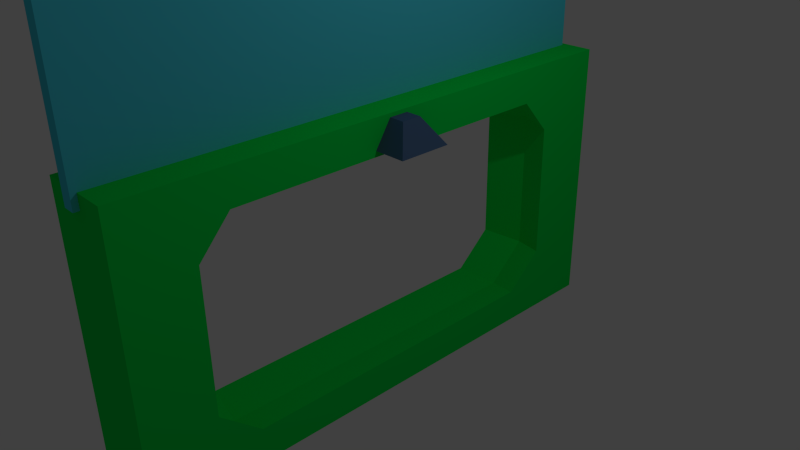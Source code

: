 # Source: door1.blend  (saved by Blender 2.69.0; exported with 4.5.12 LTS)
import bpy
from mathutils import Matrix  # noqa: F401  (used for matrix-valued properties, if any)

bpy.ops.wm.read_factory_settings(use_empty=True)
scene = bpy.context.scene
scene.name = 'Scene'

# ---- collections
col_collection_1 = bpy.data.collections.new('Collection 1'); scene.collection.children.link(col_collection_1)

# ---- materials (node trees are filled in below, after node groups)
mat_gunmetalgreymaterial = bpy.data.materials.new('GunMetalGreyMaterial')
mat_gunmetalgreymaterial.alpha_threshold = 0.0
mat_gunmetalgreymaterial.use_transparent_shadow = False
mat_gunmetalgreymaterial.diffuse_color = (0.06881, 0.1309, 0.2462, 1.0)
mat_gunmetalgreymaterial.specular_color = (0.7637, 1.0, 0.9355)
mat_gunmetalgreymaterial.roughness = 0.5
mat_gunmetalgreymaterial.line_color = (0.0, 0.0, 0.0, 1.0)
mat_glassmaterial = bpy.data.materials.new('GlassMaterial')
mat_glassmaterial.alpha_threshold = 0.0
mat_glassmaterial.use_transparent_shadow = False
mat_glassmaterial.diffuse_color = (0.06764, 0.646, 0.8, 1.0)
mat_glassmaterial.roughness = 0.5
mat_glassmaterial.line_color = (0.0, 0.0, 0.0, 0.2632)
mat_framematerial = bpy.data.materials.new('FrameMaterial')
mat_framematerial.alpha_threshold = 0.0
mat_framematerial.use_transparent_shadow = False
mat_framematerial.diffuse_color = (0.0, 0.8, 0.07701, 1.0)
mat_framematerial.specular_color = (0.01001, 0.2485, 1.0)
mat_framematerial.roughness = 0.5
mat_framematerial.line_color = (0.0, 0.0, 0.0, 1.0)

# ---- material node trees

# ---- world
world_world = bpy.data.worlds.new('World'); scene.world = world_world
world_world.color = (0.05088, 0.05088, 0.05088)
world_world.use_sun_shadow = False
world_world.sun_shadow_jitter_overblur = 0.0
world_world.cycles.sampling_method = 'MANUAL'
world_world.cycles.sample_map_resolution = 256

# ---- cameras
cam_camera = bpy.data.cameras.new('Camera')
cam_camera.clip_end = 100.0
cam_camera.lens = 35.0
cam_camera.sensor_width = 32.0
cam_camera.sensor_height = 18.0
cam_camera.ortho_scale = 7.314
cam_camera.dof.focus_distance = 0.0
cam_camera.dof.aperture_fstop = 128.0

# ---- lights
light_lamp = bpy.data.lights.new('Lamp', 'POINT')
light_lamp.transmission_factor = 0.0
light_lamp.cutoff_distance = 30.0
light_lamp.energy = 100.0
light_lamp.shadow_buffer_clip_start = 1.001
light_lamp.shadow_soft_size = 0.1
light_lamp.shadow_maximum_resolution = 0.006
light_lamp.use_absolute_resolution = True
light_lamp.cycles.use_multiple_importance_sampling = False

# ---- meshes
me_cube_002 = bpy.data.meshes.new('Cube.002')
me_cube_002.from_pydata([(-1.0, -1.0, -1.0), (-1.0, 1.0, -1.0), (0.2776, 1.0, -1.0), (0.2776, -1.0, -1.0), (-0.3727, -0.3727, 1.0), (-0.3727, 0.3727, 1.0), (0.3727, 0.3727, 1.0), (0.3727, -0.3727, 1.0), (-1.0, -1.0, -1.0), (-1.0, 1.0, -1.0), (0.2776, 1.0, -1.0), (0.2776, -1.0, -1.0), (-0.8012, -0.6888, -1.0), (-0.8012, 0.6888, -1.0), (0.07887, 0.6888, -1.0), (0.07887, -0.6888, -1.0), (-0.558, -0.3081, -0.4731), (-0.558, 0.3081, -0.4731), (-0.1644, 0.3081, -0.4731), (-0.1644, -0.3081, -0.4731), (-0.558, -0.3081, -0.4731), (-0.558, 0.3081, -0.4731), (-0.1644, 0.3081, -0.4731), (-0.1644, -0.3081, -0.4731), (-0.558, -0.3081, 0.1838), (-0.558, 0.3081, 0.1838), (-0.1644, 0.3081, 0.1838), (-0.1644, -0.3081, 0.1838)], [], [(4, 5, 1, 0), (5, 6, 2, 1), (6, 7, 3, 2), (7, 4, 0, 3), (3, 0, 8, 11), (7, 6, 5, 4), (2, 3, 11, 10), (1, 2, 10, 9), (0, 1, 9, 8), (11, 8, 12, 15), (10, 11, 15, 14), (9, 10, 14, 13), (8, 9, 13, 12), (15, 12, 16, 19), (14, 15, 19, 18), (13, 14, 18, 17), (12, 13, 17, 16), (19, 16, 20, 23), (18, 19, 23, 22), (17, 18, 22, 21), (16, 17, 21, 20), (23, 20, 24, 27), (22, 23, 27, 26), (21, 22, 26, 25), (20, 21, 25, 24), (25, 26, 27, 24)])
me_cube_002.materials.append(mat_gunmetalgreymaterial)
me_cube_002.use_remesh_preserve_volume = False
me_cube_002.use_remesh_preserve_attributes = False
me_cube_002.use_mirror_vertex_groups = False
me_cube_002.update()
me_cube_001 = bpy.data.meshes.new('Cube.001')
me_cube_001.from_pydata([(-1.0, -1.0, -1.0), (-1.0, 1.0, -1.0), (0.2776, 1.0, -1.0), (0.2776, -1.0, -1.0), (-0.3727, -0.3727, 1.0), (-0.3727, 0.3727, 1.0), (0.3727, 0.3727, 1.0), (0.3727, -0.3727, 1.0), (-1.0, -1.0, -1.0), (-1.0, 1.0, -1.0), (0.2776, 1.0, -1.0), (0.2776, -1.0, -1.0), (-0.8012, -0.6888, -1.0), (-0.8012, 0.6888, -1.0), (0.07887, 0.6888, -1.0), (0.07887, -0.6888, -1.0), (-0.558, -0.3081, -0.4731), (-0.558, 0.3081, -0.4731), (-0.1644, 0.3081, -0.4731), (-0.1644, -0.3081, -0.4731), (-0.558, -0.3081, -0.4731), (-0.558, 0.3081, -0.4731), (-0.1644, 0.3081, -0.4731), (-0.1644, -0.3081, -0.4731), (-0.558, -0.3081, 0.1838), (-0.558, 0.3081, 0.1838), (-0.1644, 0.3081, 0.1838), (-0.1644, -0.3081, 0.1838)], [], [(4, 5, 1, 0), (5, 6, 2, 1), (6, 7, 3, 2), (7, 4, 0, 3), (3, 0, 8, 11), (7, 6, 5, 4), (2, 3, 11, 10), (1, 2, 10, 9), (0, 1, 9, 8), (11, 8, 12, 15), (10, 11, 15, 14), (9, 10, 14, 13), (8, 9, 13, 12), (15, 12, 16, 19), (14, 15, 19, 18), (13, 14, 18, 17), (12, 13, 17, 16), (19, 16, 20, 23), (18, 19, 23, 22), (17, 18, 22, 21), (16, 17, 21, 20), (23, 20, 24, 27), (22, 23, 27, 26), (21, 22, 26, 25), (20, 21, 25, 24), (25, 26, 27, 24)])
me_cube_001.materials.append(mat_gunmetalgreymaterial)
me_cube_001.use_remesh_preserve_volume = False
me_cube_001.use_remesh_preserve_attributes = False
me_cube_001.use_mirror_vertex_groups = False
me_cube_001.update()
me_aa = bpy.data.meshes.new('AA')
me_aa.from_pydata([(-1.0, -1.019, -1.0), (-1.0, 0.9806, -1.0), (1.0, 0.9806, -1.0), (1.0, -1.019, -1.0), (-1.0, -1.019, 1.0), (-1.0, 0.9806, 1.0), (1.0, 0.9806, 1.0), (1.0, -1.019, 1.0)], [], [(4, 5, 1, 0), (5, 6, 2, 1), (6, 7, 3, 2), (7, 4, 0, 3), (0, 1, 2, 3), (7, 6, 5, 4)])
me_aa.materials.append(mat_glassmaterial)
me_aa.use_remesh_preserve_volume = False
me_aa.use_remesh_preserve_attributes = False
me_aa.use_mirror_vertex_groups = False
me_aa.update()
me_cube = bpy.data.meshes.new('Cube')
me_cube.from_pydata([(1.0, 1.0, -1.0), (1.0, -1.0, -1.0), (-1.0, -1.0, -1.0), (-1.0, 1.0, -1.0), (1.0, 1.0, 1.0), (1.0, -1.0, 1.0), (-1.0, -1.0, 1.0), (-1.0, 1.0, 1.0), (1.0, -5.96e-08, -1.0), (1.0, 1.0, 0.0), (1.0, -1.0, 0.0), (-1.0, 2.98e-07, -1.0), (-1.0, -1.0, 0.0), (-1.0, 1.0, 0.0), (1.0, -5.364e-07, 1.0), (-1.0, 1.788e-07, 1.0), (1.0, -0.5, -1.0), (1.788e-07, 1.0, -1.0), (1.0, 1.0, 0.5), (0.0, -1.0, -1.0), (1.0, -1.0, 0.5), (-1.0, 0.5, -1.0), (-1.0, -1.0, 0.5), (-1.0, 1.0, 0.5), (1.0, -0.5, 1.0), (2.384e-07, 1.0, 1.0), (-5.364e-07, -1.0, 1.0), (-1.0, 0.5, 1.0), (1.0, 0.5, -1.0), (1.0, 1.0, -0.5), (1.0, -1.0, -0.5), (-1.0, -0.5, -1.0), (-1.0, -1.0, -0.5), (-1.0, 1.0, -0.5), (1.0, 0.5, 1.0), (-1.0, -0.5, 1.0), (5.96e-08, 1.192e-07, -1.0), (-1.192e-07, -1.788e-07, 1.0), (-2.98e-07, -1.0, 0.0), (2.384e-07, 1.0, 0.0), (0.0, -0.5, -1.0), (-3.278e-07, -0.5, 1.0), (-3.576e-07, -1.0, 0.5), (2.384e-07, 1.0, -0.5), (1.192e-07, 0.5, -1.0), (5.96e-08, 0.5, 1.0), (-1.788e-07, -1.0, -0.5), (2.384e-07, 1.0, 0.5), (1.0, -0.75, -1.0), (-0.5, 1.0, -1.0), (1.0, 1.0, 0.75), (-0.5, -1.0, -1.0), (1.0, -1.0, 0.75), (-1.0, 0.75, -1.0), (-1.0, -1.0, 0.75), (-1.0, 1.0, 0.75), (1.0, -0.75, 1.0), (-0.5, 1.0, 1.0), (-0.5, -1.0, 1.0), (-1.0, 0.75, 1.0), (1.0, 0.75, -1.0), (1.0, 1.0, -0.75), (1.0, -1.0, -0.75), (-1.0, -0.75, -1.0), (-1.0, -1.0, -0.75), (-1.0, 1.0, -0.75), (1.0, 0.75, 1.0), (-1.0, -0.75, 1.0), (-0.5, 2.086e-07, -1.0), (0.5, -3.576e-07, 1.0), (1.0, -0.75, 0.0), (1.0, 0.75, 0.0), (1.0, -1.192e-07, -0.75), (-0.5, -1.0, 0.0), (-1.0, 0.75, 0.0), (-1.0, -0.75, 0.0), (-1.0, 2.831e-07, -0.75), (-0.5, 1.0, 0.0), (1.0, -0.25, -1.0), (0.5, 1.0, -1.0), (1.0, 1.0, 0.25), (0.5, -1.0, -1.0), (1.0, -1.0, 0.25), (-1.0, 0.25, -1.0), (-1.0, -1.0, 0.25), (-1.0, 1.0, 0.25), (1.0, -0.25, 1.0), (0.5, 1.0, 1.0), (0.5, -1.0, 1.0), (-1.0, 0.25, 1.0), (1.0, 0.25, -1.0), (1.0, 1.0, -0.25), (1.0, -1.0, -0.25), (-1.0, -0.25, -1.0), (-1.0, -1.0, -0.25), (-1.0, 1.0, -0.25), (1.0, 0.25, 1.0), (-1.0, -0.25, 1.0), (0.5, 2.98e-08, -1.0), (-0.5, 0.0, 1.0), (1.0, -4.768e-07, 0.75), (0.5, -1.0, 0.0), (-1.0, 1.937e-07, 0.75), (0.5, 1.0, 0.0), (-0.5, -0.5, -1.0), (0.5, -0.5, -1.0), (2.98e-08, -0.25, -1.0), (0.0, -0.75, -1.0), (-4.321e-07, -0.75, 1.0), (-2.235e-07, -0.25, 1.0), (0.5, -0.5, 1.0), (-0.5, -0.5, 1.0), (1.0, -0.75, 0.5), (1.0, -0.5, 0.75), (-0.5, -1.0, 0.5), (0.5, -1.0, 0.5), (-3.278e-07, -1.0, 0.25), (-4.47e-07, -1.0, 0.75), (-1.0, 0.75, 0.5), (-1.0, 0.5, 0.75), (-0.5, 1.0, -0.5), (0.5, 1.0, -0.5), (2.384e-07, 1.0, -0.25), (2.086e-07, 1.0, -0.75), (-0.5, 0.5, -1.0), (0.5, 0.5, -1.0), (1.49e-07, 0.75, -1.0), (8.941e-08, 0.25, -1.0), (-2.98e-08, 0.25, 1.0), (1.49e-07, 0.75, 1.0), (0.5, 0.5, 1.0), (-0.5, 0.5, 1.0), (1.0, -0.75, -0.5), (1.0, -0.5, -0.75), (1.0, 0.75, -0.5), (1.0, 0.5, -0.75), (1.0, 0.75, 0.5), (1.0, 0.5, 0.75), (-0.5, -1.0, -0.5), (0.5, -1.0, -0.5), (-8.941e-08, -1.0, -0.75), (-2.384e-07, -1.0, -0.25), (-1.0, 0.75, -0.5), (-1.0, 0.5, -0.75), (-1.0, -0.75, -0.5), (-1.0, -0.5, -0.75), (-1.0, -0.75, 0.5), (-1.0, -0.5, 0.75), (-0.5, 1.0, 0.5), (0.5, 1.0, 0.5), (2.384e-07, 1.0, 0.75), (2.384e-07, 1.0, 0.25), (-0.5, -0.75, -1.0), (-0.5, -0.75, 1.0), (1.0, -0.6351, 0.75), (-0.5, -1.0, 0.75), (-1.0, 0.6351, 0.75), (-0.5, 1.0, -0.75), (-0.5, 0.25, -1.0), (-0.5, 0.25, 1.0), (1.0, -0.75, -0.25), (1.0, 0.25, 0.75), (-0.5, -1.0, -0.25), (-1.0, 0.75, -0.25), (-1.0, -0.25, 0.75), (-0.5, 1.0, 0.25), (-0.5, -0.25, -1.0), (0.5, -0.25, -1.0), (0.5, -0.75, -1.0), (0.5, -0.75, 1.0), (0.5, -0.25, 1.0), (-0.5, -0.25, 1.0), (1.0, -0.75, 0.25), (1.0, -0.25, 0.75), (-0.5, -1.0, 0.25), (0.5, -1.0, 0.25), (0.5, -1.0, 0.75), (-1.0, 0.75, 0.25), (-1.0, 0.25, 0.75), (-0.5, 1.0, -0.25), (0.5, 1.0, -0.25), (0.5, 1.0, -0.75), (-0.5, 0.75, -1.0), (0.5, 0.75, -1.0), (0.5, 0.25, -1.0), (0.5, 0.25, 1.0), (0.5, 0.75, 1.0), (-0.5, 0.75, 1.0), (1.0, -0.6021, -0.75), (1.0, -0.25, -0.75), (1.0, 0.25, -0.75), (1.0, 0.6021, -0.75), (1.0, 0.75, -0.25), (1.0, 0.75, 0.25), (1.0, 0.6351, 0.75), (-0.5, -1.0, -0.75), (0.5, -1.0, -0.75), (0.5, -1.0, -0.25), (-1.0, 0.6021, -0.75), (-1.0, 0.25, -0.75), (-1.0, -0.25, -0.75), (-1.0, -0.6021, -0.75), (-1.0, -0.75, -0.25), (-1.0, -0.75, 0.25), (-1.0, -0.6351, 0.75), (-0.5, 1.0, 0.75), (0.5, 1.0, 0.75), (0.5, 1.0, 0.25), (0.1283, 0.6682, 0.7891), (0.1283, -0.7891, 0.5261), (0.1283, -0.6335, -0.7891), (0.1283, -0.5261, -0.7891), (0.1283, -0.263, -0.7891), (0.1283, 6.282e-08, -0.7891), (0.1283, 0.263, -0.7891), (0.1283, 0.5261, -0.7891), (0.1283, 0.6335, -0.7891), (0.1283, -0.6682, 0.7891), (0.1283, -0.5261, 0.7891), (0.1283, -0.263, 0.7891), (0.1283, -1.904e-07, 0.7891), (0.1283, 0.263, 0.7891), (0.1283, 0.5261, 0.7891), (0.1283, -0.7891, 0.263), (0.1283, -0.7891, 0.0), (0.1283, -0.7891, -0.263), (0.1283, -0.7891, -0.5261), (0.1283, 0.7891, -0.5261), (0.1283, 0.7891, -0.263), (0.1283, 0.7891, 0.0), (0.1283, 0.7891, 0.263), (0.1283, 0.7891, 0.5261)], [], [(152, 51, 2, 63), (153, 67, 6, 58), (154, 56, 5, 52), (155, 58, 6, 54), (156, 59, 7, 55), (157, 49, 3, 65), (158, 68, 11, 83), (159, 89, 15, 99), (160, 70, 10, 92), (161, 96, 14, 100), (162, 73, 12, 94), (163, 74, 13, 95), (164, 97, 15, 102), (165, 77, 13, 85), (166, 104, 31, 93), (167, 105, 40, 106), (168, 81, 19, 107), (169, 108, 26, 88), (170, 109, 41, 110), (171, 97, 35, 111), (172, 112, 20, 82), (173, 86, 24, 113), (174, 114, 22, 84), (175, 115, 42, 116), (176, 88, 26, 117), (177, 118, 23, 85), (178, 89, 27, 119), (179, 120, 33, 95), (180, 121, 43, 122), (181, 79, 17, 123), (182, 124, 21, 53), (183, 125, 44, 126), (184, 98, 36, 127), (185, 128, 37, 69), (186, 129, 45, 130), (187, 59, 27, 131), (188, 132, 30, 62), (194, 66, 34, 137), (195, 138, 32, 64), (196, 139, 46, 140), (197, 101, 38, 141), (198, 142, 33, 65), (204, 67, 35, 147), (205, 148, 23, 55), (206, 149, 47, 150), (207, 103, 39, 151), (104, 152, 63, 31), (40, 107, 152, 104), (107, 19, 51, 152), (108, 153, 58, 26), (41, 111, 153, 108), (111, 35, 67, 153), (112, 154, 52, 20), (113, 24, 56, 154), (114, 155, 54, 22), (42, 117, 155, 114), (117, 26, 58, 155), (118, 156, 55, 23), (119, 27, 59, 156), (120, 157, 65, 33), (43, 123, 157, 120), (123, 17, 49, 157), (124, 158, 83, 21), (44, 127, 158, 124), (127, 36, 68, 158), (128, 159, 99, 37), (45, 131, 159, 128), (131, 27, 89, 159), (132, 160, 92, 30), (137, 34, 96, 161), (138, 162, 94, 32), (46, 141, 162, 138), (141, 38, 73, 162), (142, 163, 95, 33), (147, 35, 97, 164), (148, 165, 85, 23), (47, 151, 165, 148), (151, 39, 77, 165), (68, 166, 93, 11), (36, 106, 166, 68), (106, 40, 104, 166), (98, 167, 106, 36), (8, 78, 167, 98), (78, 16, 105, 167), (105, 168, 107, 40), (16, 48, 168, 105), (48, 1, 81, 168), (56, 169, 88, 5), (24, 110, 169, 56), (110, 41, 108, 169), (86, 170, 110, 24), (14, 69, 170, 86), (69, 37, 109, 170), (109, 171, 111, 41), (37, 99, 171, 109), (99, 15, 97, 171), (70, 172, 82, 10), (100, 14, 86, 173), (73, 174, 84, 12), (38, 116, 174, 73), (116, 42, 114, 174), (101, 175, 116, 38), (10, 82, 175, 101), (82, 20, 115, 175), (115, 176, 117, 42), (20, 52, 176, 115), (52, 5, 88, 176), (74, 177, 85, 13), (102, 15, 89, 178), (77, 179, 95, 13), (39, 122, 179, 77), (122, 43, 120, 179), (103, 180, 122, 39), (9, 91, 180, 103), (91, 29, 121, 180), (121, 181, 123, 43), (29, 61, 181, 121), (61, 0, 79, 181), (49, 182, 53, 3), (17, 126, 182, 49), (126, 44, 124, 182), (79, 183, 126, 17), (0, 60, 183, 79), (60, 28, 125, 183), (125, 184, 127, 44), (28, 90, 184, 125), (90, 8, 98, 184), (96, 185, 69, 14), (34, 130, 185, 96), (130, 45, 128, 185), (66, 186, 130, 34), (4, 87, 186, 66), (87, 25, 129, 186), (129, 187, 131, 45), (25, 57, 187, 129), (57, 7, 59, 187), (48, 188, 62, 1), (16, 133, 188, 48), (78, 189, 133, 16), (8, 72, 189, 78), (90, 190, 72, 8), (28, 135, 190, 90), (60, 191, 135, 28), (0, 61, 191, 60), (61, 29, 134, 191), (29, 91, 192, 134), (91, 9, 71, 192), (9, 80, 193, 71), (80, 18, 136, 193), (18, 50, 194, 136), (50, 4, 66, 194), (51, 195, 64, 2), (19, 140, 195, 51), (140, 46, 138, 195), (81, 196, 140, 19), (1, 62, 196, 81), (62, 30, 139, 196), (139, 197, 141, 46), (30, 92, 197, 139), (92, 10, 101, 197), (53, 198, 65, 3), (21, 143, 198, 53), (83, 199, 143, 21), (11, 76, 199, 83), (209, 146, 204, 217), (224, 75, 203, 223), (93, 200, 76, 11), (31, 145, 200, 93), (223, 203, 146, 209), (63, 201, 145, 31), (2, 64, 201, 63), (64, 32, 144, 201), (211, 145, 201, 210), (32, 94, 202, 144), (94, 12, 75, 202), (211, 212, 200, 145), (213, 76, 200, 212), (213, 214, 199, 76), (215, 143, 199, 214), (12, 84, 203, 75), (84, 22, 146, 203), (215, 216, 198, 143), (22, 54, 204, 146), (54, 6, 67, 204), (57, 205, 55, 7), (25, 150, 205, 57), (150, 47, 148, 205), (87, 206, 150, 25), (4, 50, 206, 87), (50, 18, 149, 206), (149, 207, 151, 47), (18, 80, 207, 149), (80, 9, 103, 207), (218, 217, 204, 147), (218, 219, 173, 113), (220, 100, 173, 219), (220, 102, 178, 221), (222, 221, 178, 119), (222, 208, 194, 137), (225, 202, 75, 224), (226, 144, 202, 225), (210, 201, 144, 226), (216, 227, 142, 198), (227, 134, 192, 228), (228, 192, 71, 229), (229, 71, 193, 230), (230, 193, 136, 231), (231, 136, 194, 208), (112, 209, 217, 154), (70, 224, 223, 172), (172, 223, 209, 112), (133, 211, 210, 188), (133, 189, 212, 211), (72, 213, 212, 189), (72, 190, 214, 213), (135, 215, 214, 190), (135, 191, 216, 215), (113, 154, 217, 218), (147, 164, 219, 218), (102, 220, 219, 164), (100, 220, 221, 161), (137, 161, 221, 222), (119, 156, 208, 222), (160, 225, 224, 70), (132, 226, 225, 160), (188, 210, 226, 132), (191, 134, 227, 216), (142, 227, 228, 163), (163, 228, 229, 74), (74, 229, 230, 177), (177, 230, 231, 118), (118, 231, 208, 156)])
me_cube.materials.append(mat_framematerial)
me_cube.use_remesh_preserve_volume = False
me_cube.use_remesh_preserve_attributes = False
me_cube.use_mirror_vertex_groups = False
me_cube.update()

# ---- objects
ob_cube_001 = bpy.data.objects.new('Cube.001', me_cube_002)
ob_cube = bpy.data.objects.new('Cube', me_cube_001)
ob_glassdoor = bpy.data.objects.new('GlassDoor', me_aa)
ob_frame = bpy.data.objects.new('Frame', me_cube)
ob_lamp = bpy.data.objects.new('Lamp', light_lamp)
ob_camera = bpy.data.objects.new('Camera', cam_camera)

# ---- transforms, parenting, visibility, modifiers, constraints
ob_cube_001.location = (0.5835, 0.0, 1.836)
ob_cube_001.rotation_euler = (0.0, 0.0, 3.142)
ob_cube_001.scale = (0.3584, 0.3584, 0.1746)
ob_cube_001.lineart.crease_threshold = 0.0
ob_cube.location = (-0.5801, 0.0, 1.836)
ob_cube.scale = (0.3584, 0.3584, 0.1746)
ob_cube.lineart.crease_threshold = 0.0
ob_glassdoor.location = (0.0, 0.0, 3.78)
ob_glassdoor.scale = (0.08377, 3.669, 1.906)
ob_glassdoor.lineart.crease_threshold = 0.0
ob_frame.location = (0.0, 0.0, 0.1549)
ob_frame.scale = (0.5032, 3.669, 1.906)
ob_frame.lock_rotations_4d = False
ob_frame.empty_display_type = 'ARROWS'
ob_frame.lineart.crease_threshold = 0.0
ob_lamp.location = (4.076, 1.005, 5.904)
ob_lamp.rotation_euler = (0.6503, 0.05522, 1.866)
ob_lamp.lock_rotations_4d = False
ob_lamp.empty_display_type = 'ARROWS'
ob_lamp.color = (0.0, 0.0, 0.0, 0.0)
ob_lamp.lineart.crease_threshold = 0.0
ob_camera.location = (7.481, -6.508, 5.344)
ob_camera.rotation_euler = (1.109, 0.01082, 0.8149)
ob_camera.lock_rotations_4d = False
ob_camera.empty_display_type = 'ARROWS'
ob_camera.color = (0.0, 0.0, 0.0, 0.0)
ob_camera.display_type = 'WIRE'
ob_camera.lineart.crease_threshold = 0.0

# ---- collection membership
col_collection_1.objects.link(ob_cube_001)
col_collection_1.objects.link(ob_cube)
col_collection_1.objects.link(ob_glassdoor)
col_collection_1.objects.link(ob_frame)
col_collection_1.objects.link(ob_lamp)
col_collection_1.objects.link(ob_camera)

# ---- scene / render settings (as saved in the file)
scene.camera = ob_camera
scene.frame_start = 1; scene.frame_end = 61; scene.frame_set(1)
scene.render.engine = 'BLENDER_EEVEE_NEXT'
scene.render.image_settings.compression = 90
scene.render.resolution_percentage = 50
scene.render.dither_intensity = 0.0
scene.cycles.use_denoising = False
scene.cycles.samples = 10
scene.cycles.sampling_pattern = 'TABULATED_SOBOL'
scene.cycles.light_sampling_threshold = 0.0
scene.cycles.use_adaptive_sampling = False
scene.cycles.use_light_tree = False
scene.cycles.blur_glossy = 0.0
scene.cycles.volume_bounces = 1
scene.cycles.pixel_filter_type = 'GAUSSIAN'
scene.cycles.sample_clamp_indirect = 0.0
scene.view_settings.view_transform = 'Standard'
bpy.context.view_layer.update()
